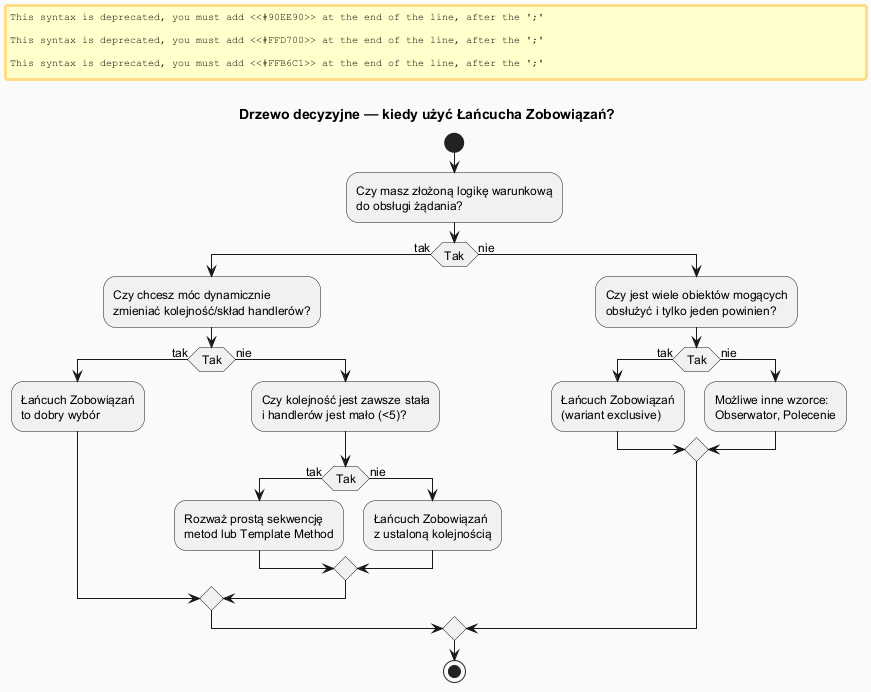

The diagram above was rendered by PlantUML. Its source (embedded in the PNG):
@startuml cor_decision_tree
skinparam backgroundColor #FAFAFA
skinparam titleFontSize 14
skinparam defaultFontSize 12

title Drzewo decyzyjne — kiedy użyć Łańcucha Zobowiązań?

|Czy więcej niż jeden obiekt może obsłużyć żądanie?|
start
:Czy masz złożoną logikę warunkową\ndo obsługi żądania?;
if (Tak) then (tak)
  :Czy chcesz móc dynamicznie\nzmieniać kolejność/skład handlerów?;
  if (Tak) then (tak)
    #90EE90:Łańcuch Zobowiązań\nto dobry wybór;
  else (nie)
    :Czy kolejność jest zawsze stała\ni handlerów jest mało (<5)?;
    if (Tak) then (tak)
      #FFD700:Rozważ prostą sekwencję\nmetod lub Template Method;
    else (nie)
      #90EE90:Łańcuch Zobowiązań\nz ustaloną kolejnością;
    endif
  endif
else (nie)
  :Czy jest wiele obiektów mogących\nobsłużyć i tylko jeden powinien?;
  if (Tak) then (tak)
    #90EE90:Łańcuch Zobowiązań\n(wariant exclusive);
  else (nie)
    #FFB6C1:Możliwe inne wzorce:\nObserwator, Polecenie;
  endif
endif
stop

@enduml